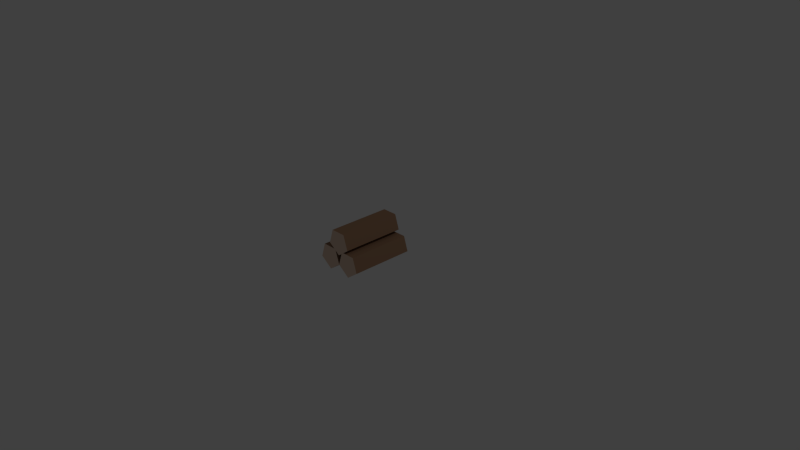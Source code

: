 # Source: logs.blend  (saved by Blender 2.70.0; exported with 4.5.12 LTS)
import bpy
from mathutils import Matrix  # noqa: F401  (used for matrix-valued properties, if any)

bpy.ops.wm.read_factory_settings(use_empty=True)
scene = bpy.context.scene
scene.name = 'Scene'

# ---- collections
col_collection_1 = bpy.data.collections.new('Collection 1'); scene.collection.children.link(col_collection_1)

# ---- materials (node trees are filled in below, after node groups)
mat_material_001 = bpy.data.materials.new('Material.001')
mat_material_001.alpha_threshold = 0.0
mat_material_001.use_transparent_shadow = False
mat_material_001.diffuse_color = (0.3315, 0.1921, 0.1147, 1.0)
mat_material_001.roughness = 0.5
mat_material_001.specular_intensity = 0.0
mat_material_001.line_color = (0.0, 0.0, 0.0, 1.0)
mat_material_005 = bpy.data.materials.new('Material.005')
mat_material_005.alpha_threshold = 0.0
mat_material_005.use_transparent_shadow = False
mat_material_005.diffuse_color = (0.8, 0.6007, 0.4751, 1.0)
mat_material_005.roughness = 0.5
mat_material_005.specular_intensity = 0.0
mat_material_005.line_color = (0.0, 0.0, 0.0, 1.0)

# ---- material node trees

# ---- world
world_world = bpy.data.worlds.new('World'); scene.world = world_world
world_world.color = (0.05088, 0.05088, 0.05088)
world_world.use_sun_shadow = False
world_world.sun_shadow_jitter_overblur = 0.0
world_world.cycles.sampling_method = 'MANUAL'
world_world.cycles.sample_map_resolution = 256

# ---- cameras
cam_camera = bpy.data.cameras.new('Camera')
cam_camera.clip_end = 100.0
cam_camera.lens = 35.0
cam_camera.sensor_width = 32.0
cam_camera.sensor_height = 18.0
cam_camera.ortho_scale = 7.314
cam_camera.dof.focus_distance = 0.0
cam_camera.dof.aperture_fstop = 128.0

# ---- lights
light_lamp = bpy.data.lights.new('Lamp', 'POINT')
light_lamp.transmission_factor = 0.0
light_lamp.cutoff_distance = 30.0
light_lamp.energy = 100.0
light_lamp.shadow_buffer_clip_start = 1.001
light_lamp.shadow_soft_size = 0.1
light_lamp.shadow_maximum_resolution = 0.006
light_lamp.use_absolute_resolution = True
light_lamp.cycles.use_multiple_importance_sampling = False

# ---- meshes
me_cylinder_005 = bpy.data.meshes.new('Cylinder.005')
me_cylinder_005.from_pydata([(0.0, -0.175, 0.4405), (0.0, -0.182, -0.4377), (0.1699, -0.05164, 0.4395), (0.1699, -0.05868, -0.4387), (0.105, 0.1479, 0.4379), (0.105, 0.1409, -0.4403), (-0.105, 0.1479, 0.4379), (-0.105, 0.1409, -0.4403), (-0.1679, -0.05164, 0.4395), (-0.1699, -0.05868, -0.4387), (-0.3392, -0.1833, -0.4377), (-0.1693, -0.05286, 0.4395), (-0.1693, -0.0599, -0.4387), (-0.2342, 0.1397, -0.4403), (-0.4442, 0.1397, -0.4403), (-0.5091, -0.0599, -0.4387), (-0.1634, 0.08505, 0.4405), (-0.1634, 0.07801, -0.4377), (0.006512, 0.2084, 0.4395), (0.006512, 0.2014, -0.4387), (-0.05837, 0.408, 0.4379), (-0.05837, 0.4009, -0.4403), (-0.2683, 0.408, 0.4379), (-0.2683, 0.4009, -0.4403), (-0.3332, 0.2084, 0.4395), (-0.3332, 0.2014, -0.4387), (-0.3392, -0.1762, 0.4405), (-0.2342, 0.1467, 0.4379), (-0.4442, 0.1467, 0.4379), (-0.5091, -0.05286, 0.4395)], [], [(0, 1, 3, 2), (2, 3, 5, 4), (4, 5, 7, 6), (6, 7, 9, 8), (8, 9, 1, 0), (16, 17, 19, 18), (18, 19, 21, 20), (20, 21, 23, 22), (22, 23, 25, 24), (24, 25, 17, 16), (18, 20, 22, 24, 16), (2, 4, 6, 8, 0), (1, 9, 7, 5, 3), (17, 25, 23, 21, 19), (10, 15, 14, 13, 12), (26, 10, 12, 11), (11, 12, 13, 27), (27, 13, 14, 28), (28, 14, 15, 29), (29, 15, 10, 26), (11, 27, 28, 29, 26)])
me_cylinder_005.polygons.foreach_set('material_index', [0, 0, 0, 0, 0, 0, 0, 0, 0, 0, 1, 1, 1, 1, 1, 0, 0, 0, 0, 0, 1])
me_cylinder_005.materials.append(mat_material_001)
me_cylinder_005.materials.append(mat_material_005)
me_cylinder_005.use_remesh_preserve_volume = False
me_cylinder_005.use_remesh_preserve_attributes = False
me_cylinder_005.use_mirror_vertex_groups = False
me_cylinder_005.update()

# ---- objects
ob_lamp = bpy.data.objects.new('Lamp', light_lamp)
ob_camera = bpy.data.objects.new('Camera', cam_camera)
ob_logs = bpy.data.objects.new('Logs', me_cylinder_005)

# ---- transforms, parenting, visibility, modifiers, constraints
ob_lamp.location = (4.076, 1.005, 5.904)
ob_lamp.rotation_euler = (0.6503, 0.05522, 1.866)
ob_lamp.lock_rotations_4d = False
ob_lamp.empty_display_type = 'ARROWS'
ob_lamp.color = (0.0, 0.0, 0.0, 0.0)
ob_lamp.lineart.crease_threshold = 0.0
ob_camera.location = (7.481, -6.508, 5.344)
ob_camera.rotation_euler = (1.109, 0.01082, 0.8149)
ob_camera.lock_rotations_4d = False
ob_camera.empty_display_type = 'ARROWS'
ob_camera.color = (0.0, 0.0, 0.0, 0.0)
ob_camera.display_type = 'WIRE'
ob_camera.lineart.crease_threshold = 0.0
ob_logs.location = (0.0, 0.0, 0.0)
ob_logs.rotation_euler = (1.571, 0.0, 0.0)
ob_logs.lineart.crease_threshold = 0.0

# ---- collection membership
col_collection_1.objects.link(ob_lamp)
col_collection_1.objects.link(ob_camera)
col_collection_1.objects.link(ob_logs)

# ---- scene / render settings (as saved in the file)
scene.camera = ob_camera
scene.frame_start = 1; scene.frame_end = 250; scene.frame_set(1)
scene.render.engine = 'BLENDER_EEVEE_NEXT'
scene.render.resolution_percentage = 50
scene.render.dither_intensity = 0.0
scene.cycles.use_denoising = False
scene.cycles.samples = 10
scene.cycles.sampling_pattern = 'TABULATED_SOBOL'
scene.cycles.light_sampling_threshold = 0.0
scene.cycles.use_adaptive_sampling = False
scene.cycles.use_light_tree = False
scene.cycles.blur_glossy = 0.0
scene.cycles.volume_bounces = 1
scene.cycles.pixel_filter_type = 'GAUSSIAN'
scene.cycles.sample_clamp_indirect = 0.0
scene.view_settings.view_transform = 'Standard'
bpy.context.view_layer.update()
